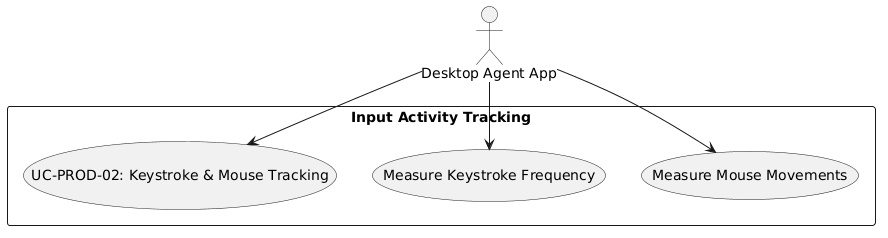

The diagram above was rendered by PlantUML. Its source (embedded in the PNG):
@startuml
skinparam actorStyle stickman
actor "Desktop Agent App" as Agent

rectangle "Input Activity Tracking" {
  usecase "UC-PROD-02: Keystroke & Mouse Tracking" as UC
  usecase "Measure Keystroke Frequency" as UC_Key
  usecase "Measure Mouse Movements" as UC_Mouse
}

Agent --> UC
Agent --> UC_Key
Agent --> UC_Mouse
@enduml